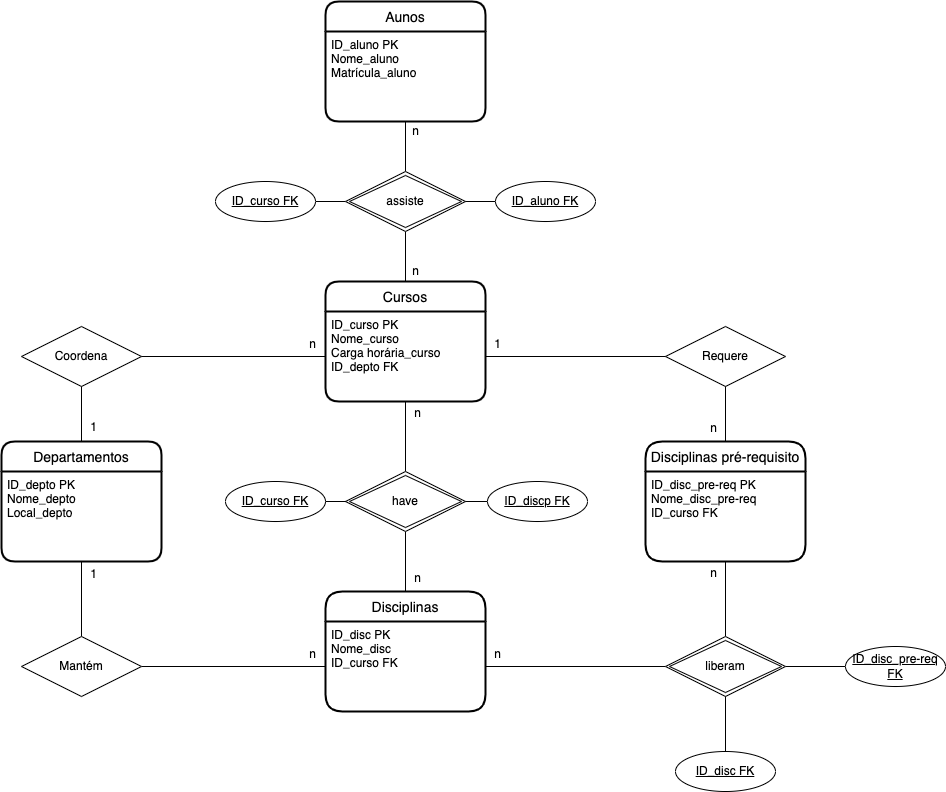

The diagram above was exported from draw.io. Its source (the exported page's mxGraphModel, read from the mxfile embedded in the PNG):
<mxGraphModel dx="2004" dy="1822" grid="1" gridSize="10" guides="1" tooltips="1" connect="1" arrows="1" fold="1" page="1" pageScale="1" pageWidth="827" pageHeight="1169" math="0" shadow="0">
  <root>
    <mxCell id="0" />
    <mxCell id="1" parent="0" />
    <mxCell id="AmytJ3CEkM3tCfGZ2zJH-11" value="" style="edgeStyle=orthogonalEdgeStyle;rounded=0;orthogonalLoop=1;jettySize=auto;html=1;endArrow=none;endFill=0;" edge="1" parent="1" source="AmytJ3CEkM3tCfGZ2zJH-4" target="AmytJ3CEkM3tCfGZ2zJH-10">
      <mxGeometry relative="1" as="geometry" />
    </mxCell>
    <mxCell id="AmytJ3CEkM3tCfGZ2zJH-4" value="Aunos" style="swimlane;childLayout=stackLayout;horizontal=1;startSize=30;horizontalStack=0;rounded=1;fontSize=14;fontStyle=0;strokeWidth=2;resizeParent=0;resizeLast=1;shadow=0;dashed=0;align=center;" vertex="1" parent="1">
      <mxGeometry x="-200" y="-270" width="160" height="120" as="geometry" />
    </mxCell>
    <mxCell id="AmytJ3CEkM3tCfGZ2zJH-5" value="ID_aluno PK&#10;Nome_aluno&#10;Matrícula_aluno" style="align=left;strokeColor=none;fillColor=none;spacingLeft=4;fontSize=12;verticalAlign=top;resizable=0;rotatable=0;part=1;" vertex="1" parent="AmytJ3CEkM3tCfGZ2zJH-4">
      <mxGeometry y="30" width="160" height="90" as="geometry" />
    </mxCell>
    <mxCell id="AmytJ3CEkM3tCfGZ2zJH-15" value="" style="edgeStyle=orthogonalEdgeStyle;rounded=0;orthogonalLoop=1;jettySize=auto;html=1;endArrow=none;endFill=0;" edge="1" parent="1" source="AmytJ3CEkM3tCfGZ2zJH-10" target="AmytJ3CEkM3tCfGZ2zJH-12">
      <mxGeometry relative="1" as="geometry" />
    </mxCell>
    <mxCell id="AmytJ3CEkM3tCfGZ2zJH-19" value="" style="edgeStyle=orthogonalEdgeStyle;rounded=0;orthogonalLoop=1;jettySize=auto;html=1;endArrow=none;endFill=0;" edge="1" parent="1" source="AmytJ3CEkM3tCfGZ2zJH-10" target="AmytJ3CEkM3tCfGZ2zJH-17">
      <mxGeometry relative="1" as="geometry" />
    </mxCell>
    <mxCell id="AmytJ3CEkM3tCfGZ2zJH-10" value="assiste" style="shape=rhombus;double=1;perimeter=rhombusPerimeter;whiteSpace=wrap;html=1;align=center;" vertex="1" parent="1">
      <mxGeometry x="-180" y="-100" width="120" height="60" as="geometry" />
    </mxCell>
    <mxCell id="AmytJ3CEkM3tCfGZ2zJH-12" value="ID_curso FK" style="ellipse;whiteSpace=wrap;html=1;align=center;fontStyle=4;" vertex="1" parent="1">
      <mxGeometry x="-310" y="-90" width="100" height="40" as="geometry" />
    </mxCell>
    <mxCell id="AmytJ3CEkM3tCfGZ2zJH-14" value="" style="edgeStyle=orthogonalEdgeStyle;rounded=0;orthogonalLoop=1;jettySize=auto;html=1;endArrow=none;endFill=0;" edge="1" parent="1" source="AmytJ3CEkM3tCfGZ2zJH-13" target="AmytJ3CEkM3tCfGZ2zJH-10">
      <mxGeometry relative="1" as="geometry" />
    </mxCell>
    <mxCell id="AmytJ3CEkM3tCfGZ2zJH-13" value="ID_aluno FK" style="ellipse;whiteSpace=wrap;html=1;align=center;fontStyle=4;" vertex="1" parent="1">
      <mxGeometry x="-30" y="-90" width="100" height="40" as="geometry" />
    </mxCell>
    <mxCell id="AmytJ3CEkM3tCfGZ2zJH-16" value="Cursos" style="swimlane;childLayout=stackLayout;horizontal=1;startSize=30;horizontalStack=0;rounded=1;fontSize=14;fontStyle=0;strokeWidth=2;resizeParent=0;resizeLast=1;shadow=0;dashed=0;align=center;" vertex="1" parent="1">
      <mxGeometry x="-200" y="10" width="160" height="120" as="geometry" />
    </mxCell>
    <mxCell id="AmytJ3CEkM3tCfGZ2zJH-17" value="ID_curso PK&#10;Nome_curso&#10;Carga horária_curso&#10;ID_depto FK" style="align=left;strokeColor=none;fillColor=none;spacingLeft=4;fontSize=12;verticalAlign=top;resizable=0;rotatable=0;part=1;" vertex="1" parent="AmytJ3CEkM3tCfGZ2zJH-16">
      <mxGeometry y="30" width="160" height="90" as="geometry" />
    </mxCell>
    <mxCell id="AmytJ3CEkM3tCfGZ2zJH-18" value="n" style="text;html=1;align=center;verticalAlign=middle;resizable=0;points=[];autosize=1;strokeColor=none;fillColor=none;" vertex="1" parent="1">
      <mxGeometry x="-120" y="-150" width="20" height="20" as="geometry" />
    </mxCell>
    <mxCell id="AmytJ3CEkM3tCfGZ2zJH-20" value="n" style="text;html=1;align=center;verticalAlign=middle;resizable=0;points=[];autosize=1;strokeColor=none;fillColor=none;" vertex="1" parent="1">
      <mxGeometry x="-120" y="-10" width="20" height="20" as="geometry" />
    </mxCell>
    <mxCell id="AmytJ3CEkM3tCfGZ2zJH-22" value="" style="edgeStyle=orthogonalEdgeStyle;rounded=0;orthogonalLoop=1;jettySize=auto;html=1;endArrow=none;endFill=0;" edge="1" parent="1" source="AmytJ3CEkM3tCfGZ2zJH-21" target="AmytJ3CEkM3tCfGZ2zJH-17">
      <mxGeometry relative="1" as="geometry" />
    </mxCell>
    <mxCell id="AmytJ3CEkM3tCfGZ2zJH-21" value="Coordena" style="shape=rhombus;perimeter=rhombusPerimeter;whiteSpace=wrap;html=1;align=center;" vertex="1" parent="1">
      <mxGeometry x="-504" y="55" width="120" height="60" as="geometry" />
    </mxCell>
    <mxCell id="AmytJ3CEkM3tCfGZ2zJH-24" value="" style="edgeStyle=orthogonalEdgeStyle;rounded=0;orthogonalLoop=1;jettySize=auto;html=1;endArrow=none;endFill=0;" edge="1" parent="1" source="AmytJ3CEkM3tCfGZ2zJH-23" target="AmytJ3CEkM3tCfGZ2zJH-17">
      <mxGeometry relative="1" as="geometry" />
    </mxCell>
    <mxCell id="AmytJ3CEkM3tCfGZ2zJH-23" value="Requere" style="shape=rhombus;perimeter=rhombusPerimeter;whiteSpace=wrap;html=1;align=center;" vertex="1" parent="1">
      <mxGeometry x="140" y="55" width="120" height="60" as="geometry" />
    </mxCell>
    <mxCell id="AmytJ3CEkM3tCfGZ2zJH-27" value="" style="edgeStyle=orthogonalEdgeStyle;rounded=0;orthogonalLoop=1;jettySize=auto;html=1;endArrow=none;endFill=0;" edge="1" parent="1" source="AmytJ3CEkM3tCfGZ2zJH-25" target="AmytJ3CEkM3tCfGZ2zJH-21">
      <mxGeometry relative="1" as="geometry" />
    </mxCell>
    <mxCell id="AmytJ3CEkM3tCfGZ2zJH-25" value="Departamentos" style="swimlane;childLayout=stackLayout;horizontal=1;startSize=30;horizontalStack=0;rounded=1;fontSize=14;fontStyle=0;strokeWidth=2;resizeParent=0;resizeLast=1;shadow=0;dashed=0;align=center;" vertex="1" parent="1">
      <mxGeometry x="-524" y="170" width="160" height="120" as="geometry" />
    </mxCell>
    <mxCell id="AmytJ3CEkM3tCfGZ2zJH-26" value="ID_depto PK&#10;Nome_depto&#10;Local_depto" style="align=left;strokeColor=none;fillColor=none;spacingLeft=4;fontSize=12;verticalAlign=top;resizable=0;rotatable=0;part=1;" vertex="1" parent="AmytJ3CEkM3tCfGZ2zJH-25">
      <mxGeometry y="30" width="160" height="90" as="geometry" />
    </mxCell>
    <mxCell id="AmytJ3CEkM3tCfGZ2zJH-30" value="" style="edgeStyle=orthogonalEdgeStyle;rounded=0;orthogonalLoop=1;jettySize=auto;html=1;endArrow=none;endFill=0;" edge="1" parent="1" source="AmytJ3CEkM3tCfGZ2zJH-28" target="AmytJ3CEkM3tCfGZ2zJH-23">
      <mxGeometry relative="1" as="geometry" />
    </mxCell>
    <mxCell id="AmytJ3CEkM3tCfGZ2zJH-28" value="Disciplinas pré-requisito" style="swimlane;childLayout=stackLayout;horizontal=1;startSize=30;horizontalStack=0;rounded=1;fontSize=14;fontStyle=0;strokeWidth=2;resizeParent=0;resizeLast=1;shadow=0;dashed=0;align=center;arcSize=19;" vertex="1" parent="1">
      <mxGeometry x="120" y="170" width="160" height="120" as="geometry" />
    </mxCell>
    <mxCell id="AmytJ3CEkM3tCfGZ2zJH-29" value="ID_disc_pre-req PK&#10;Nome_disc_pre-req&#10;ID_curso FK" style="align=left;strokeColor=none;fillColor=none;spacingLeft=4;fontSize=12;verticalAlign=top;resizable=0;rotatable=0;part=1;" vertex="1" parent="AmytJ3CEkM3tCfGZ2zJH-28">
      <mxGeometry y="30" width="160" height="90" as="geometry" />
    </mxCell>
    <mxCell id="AmytJ3CEkM3tCfGZ2zJH-31" value="n" style="text;html=1;align=center;verticalAlign=middle;resizable=0;points=[];autosize=1;strokeColor=none;fillColor=none;" vertex="1" parent="1">
      <mxGeometry x="-223" y="63" width="20" height="20" as="geometry" />
    </mxCell>
    <mxCell id="AmytJ3CEkM3tCfGZ2zJH-32" value="1" style="text;html=1;align=center;verticalAlign=middle;resizable=0;points=[];autosize=1;strokeColor=none;fillColor=none;" vertex="1" parent="1">
      <mxGeometry x="-38" y="63" width="20" height="20" as="geometry" />
    </mxCell>
    <mxCell id="AmytJ3CEkM3tCfGZ2zJH-35" value="" style="edgeStyle=orthogonalEdgeStyle;rounded=0;orthogonalLoop=1;jettySize=auto;html=1;endArrow=none;endFill=0;" edge="1" parent="1" source="AmytJ3CEkM3tCfGZ2zJH-34" target="AmytJ3CEkM3tCfGZ2zJH-17">
      <mxGeometry relative="1" as="geometry" />
    </mxCell>
    <mxCell id="AmytJ3CEkM3tCfGZ2zJH-45" value="" style="edgeStyle=orthogonalEdgeStyle;rounded=0;orthogonalLoop=1;jettySize=auto;html=1;endArrow=none;endFill=0;" edge="1" parent="1" source="AmytJ3CEkM3tCfGZ2zJH-34" target="AmytJ3CEkM3tCfGZ2zJH-44">
      <mxGeometry relative="1" as="geometry" />
    </mxCell>
    <mxCell id="AmytJ3CEkM3tCfGZ2zJH-34" value="have" style="shape=rhombus;double=1;perimeter=rhombusPerimeter;whiteSpace=wrap;html=1;align=center;" vertex="1" parent="1">
      <mxGeometry x="-180" y="200" width="120" height="60" as="geometry" />
    </mxCell>
    <mxCell id="AmytJ3CEkM3tCfGZ2zJH-39" value="" style="edgeStyle=orthogonalEdgeStyle;rounded=0;orthogonalLoop=1;jettySize=auto;html=1;endArrow=none;endFill=0;" edge="1" parent="1" source="AmytJ3CEkM3tCfGZ2zJH-38" target="AmytJ3CEkM3tCfGZ2zJH-34">
      <mxGeometry relative="1" as="geometry" />
    </mxCell>
    <mxCell id="AmytJ3CEkM3tCfGZ2zJH-38" value="ID_curso FK" style="ellipse;whiteSpace=wrap;html=1;align=center;fontStyle=4;" vertex="1" parent="1">
      <mxGeometry x="-300" y="210" width="100" height="40" as="geometry" />
    </mxCell>
    <mxCell id="AmytJ3CEkM3tCfGZ2zJH-41" value="" style="edgeStyle=orthogonalEdgeStyle;rounded=0;orthogonalLoop=1;jettySize=auto;html=1;endArrow=none;endFill=0;" edge="1" parent="1" source="AmytJ3CEkM3tCfGZ2zJH-40" target="AmytJ3CEkM3tCfGZ2zJH-34">
      <mxGeometry relative="1" as="geometry" />
    </mxCell>
    <mxCell id="AmytJ3CEkM3tCfGZ2zJH-40" value="ID_discp FK" style="ellipse;whiteSpace=wrap;html=1;align=center;fontStyle=4;" vertex="1" parent="1">
      <mxGeometry x="-38" y="210" width="100" height="40" as="geometry" />
    </mxCell>
    <mxCell id="AmytJ3CEkM3tCfGZ2zJH-42" value="n" style="text;html=1;align=center;verticalAlign=middle;resizable=0;points=[];autosize=1;strokeColor=none;fillColor=none;" vertex="1" parent="1">
      <mxGeometry x="-118" y="132" width="20" height="20" as="geometry" />
    </mxCell>
    <mxCell id="AmytJ3CEkM3tCfGZ2zJH-43" value="Disciplinas" style="swimlane;childLayout=stackLayout;horizontal=1;startSize=30;horizontalStack=0;rounded=1;fontSize=14;fontStyle=0;strokeWidth=2;resizeParent=0;resizeLast=1;shadow=0;dashed=0;align=center;arcSize=19;" vertex="1" parent="1">
      <mxGeometry x="-200" y="320" width="160" height="120" as="geometry" />
    </mxCell>
    <mxCell id="AmytJ3CEkM3tCfGZ2zJH-44" value="ID_disc PK&#10;Nome_disc&#10;ID_curso FK" style="align=left;strokeColor=none;fillColor=none;spacingLeft=4;fontSize=12;verticalAlign=top;resizable=0;rotatable=0;part=1;" vertex="1" parent="AmytJ3CEkM3tCfGZ2zJH-43">
      <mxGeometry y="30" width="160" height="90" as="geometry" />
    </mxCell>
    <mxCell id="AmytJ3CEkM3tCfGZ2zJH-46" value="n" style="text;html=1;align=center;verticalAlign=middle;resizable=0;points=[];autosize=1;strokeColor=none;fillColor=none;" vertex="1" parent="1">
      <mxGeometry x="-118" y="297" width="20" height="20" as="geometry" />
    </mxCell>
    <mxCell id="AmytJ3CEkM3tCfGZ2zJH-51" value="" style="edgeStyle=orthogonalEdgeStyle;rounded=0;orthogonalLoop=1;jettySize=auto;html=1;endArrow=none;endFill=0;" edge="1" parent="1" source="AmytJ3CEkM3tCfGZ2zJH-47" target="AmytJ3CEkM3tCfGZ2zJH-44">
      <mxGeometry relative="1" as="geometry" />
    </mxCell>
    <mxCell id="AmytJ3CEkM3tCfGZ2zJH-52" value="" style="edgeStyle=orthogonalEdgeStyle;rounded=0;orthogonalLoop=1;jettySize=auto;html=1;endArrow=none;endFill=0;" edge="1" parent="1" source="AmytJ3CEkM3tCfGZ2zJH-47" target="AmytJ3CEkM3tCfGZ2zJH-29">
      <mxGeometry relative="1" as="geometry" />
    </mxCell>
    <mxCell id="AmytJ3CEkM3tCfGZ2zJH-53" value="" style="edgeStyle=orthogonalEdgeStyle;rounded=0;orthogonalLoop=1;jettySize=auto;html=1;endArrow=none;endFill=0;" edge="1" parent="1" source="AmytJ3CEkM3tCfGZ2zJH-47" target="AmytJ3CEkM3tCfGZ2zJH-48">
      <mxGeometry relative="1" as="geometry" />
    </mxCell>
    <mxCell id="AmytJ3CEkM3tCfGZ2zJH-47" value="liberam" style="shape=rhombus;double=1;perimeter=rhombusPerimeter;whiteSpace=wrap;html=1;align=center;" vertex="1" parent="1">
      <mxGeometry x="140" y="365" width="120" height="60" as="geometry" />
    </mxCell>
    <mxCell id="AmytJ3CEkM3tCfGZ2zJH-48" value="ID_disc_pre-req FK" style="ellipse;whiteSpace=wrap;html=1;align=center;fontStyle=4;" vertex="1" parent="1">
      <mxGeometry x="320" y="375" width="100" height="40" as="geometry" />
    </mxCell>
    <mxCell id="AmytJ3CEkM3tCfGZ2zJH-54" value="" style="edgeStyle=orthogonalEdgeStyle;rounded=0;orthogonalLoop=1;jettySize=auto;html=1;endArrow=none;endFill=0;" edge="1" parent="1" source="AmytJ3CEkM3tCfGZ2zJH-49" target="AmytJ3CEkM3tCfGZ2zJH-47">
      <mxGeometry relative="1" as="geometry" />
    </mxCell>
    <mxCell id="AmytJ3CEkM3tCfGZ2zJH-49" value="ID_disc FK" style="ellipse;whiteSpace=wrap;html=1;align=center;fontStyle=4;" vertex="1" parent="1">
      <mxGeometry x="150" y="480" width="100" height="40" as="geometry" />
    </mxCell>
    <mxCell id="AmytJ3CEkM3tCfGZ2zJH-55" value="n" style="text;html=1;align=center;verticalAlign=middle;resizable=0;points=[];autosize=1;strokeColor=none;fillColor=none;" vertex="1" parent="1">
      <mxGeometry x="-38" y="373" width="20" height="20" as="geometry" />
    </mxCell>
    <mxCell id="AmytJ3CEkM3tCfGZ2zJH-56" value="n" style="text;html=1;align=center;verticalAlign=middle;resizable=0;points=[];autosize=1;strokeColor=none;fillColor=none;" vertex="1" parent="1">
      <mxGeometry x="178" y="292" width="20" height="20" as="geometry" />
    </mxCell>
    <mxCell id="AmytJ3CEkM3tCfGZ2zJH-58" value="" style="edgeStyle=orthogonalEdgeStyle;rounded=0;orthogonalLoop=1;jettySize=auto;html=1;endArrow=none;endFill=0;" edge="1" parent="1" source="AmytJ3CEkM3tCfGZ2zJH-57" target="AmytJ3CEkM3tCfGZ2zJH-26">
      <mxGeometry relative="1" as="geometry" />
    </mxCell>
    <mxCell id="AmytJ3CEkM3tCfGZ2zJH-59" value="" style="edgeStyle=orthogonalEdgeStyle;rounded=0;orthogonalLoop=1;jettySize=auto;html=1;endArrow=none;endFill=0;" edge="1" parent="1" source="AmytJ3CEkM3tCfGZ2zJH-57" target="AmytJ3CEkM3tCfGZ2zJH-44">
      <mxGeometry relative="1" as="geometry" />
    </mxCell>
    <mxCell id="AmytJ3CEkM3tCfGZ2zJH-57" value="Mantém" style="shape=rhombus;perimeter=rhombusPerimeter;whiteSpace=wrap;html=1;align=center;" vertex="1" parent="1">
      <mxGeometry x="-504" y="365" width="120" height="60" as="geometry" />
    </mxCell>
    <mxCell id="AmytJ3CEkM3tCfGZ2zJH-60" value="n" style="text;html=1;align=center;verticalAlign=middle;resizable=0;points=[];autosize=1;strokeColor=none;fillColor=none;" vertex="1" parent="1">
      <mxGeometry x="-223" y="373" width="20" height="20" as="geometry" />
    </mxCell>
    <mxCell id="AmytJ3CEkM3tCfGZ2zJH-61" value="1" style="text;html=1;align=center;verticalAlign=middle;resizable=0;points=[];autosize=1;strokeColor=none;fillColor=none;" vertex="1" parent="1">
      <mxGeometry x="-442" y="293" width="20" height="20" as="geometry" />
    </mxCell>
    <mxCell id="AmytJ3CEkM3tCfGZ2zJH-62" value="1" style="text;html=1;align=center;verticalAlign=middle;resizable=0;points=[];autosize=1;strokeColor=none;fillColor=none;" vertex="1" parent="1">
      <mxGeometry x="-442" y="146" width="20" height="20" as="geometry" />
    </mxCell>
    <mxCell id="AmytJ3CEkM3tCfGZ2zJH-63" value="n" style="text;html=1;align=center;verticalAlign=middle;resizable=0;points=[];autosize=1;strokeColor=none;fillColor=none;" vertex="1" parent="1">
      <mxGeometry x="178" y="147" width="20" height="20" as="geometry" />
    </mxCell>
  </root>
</mxGraphModel>